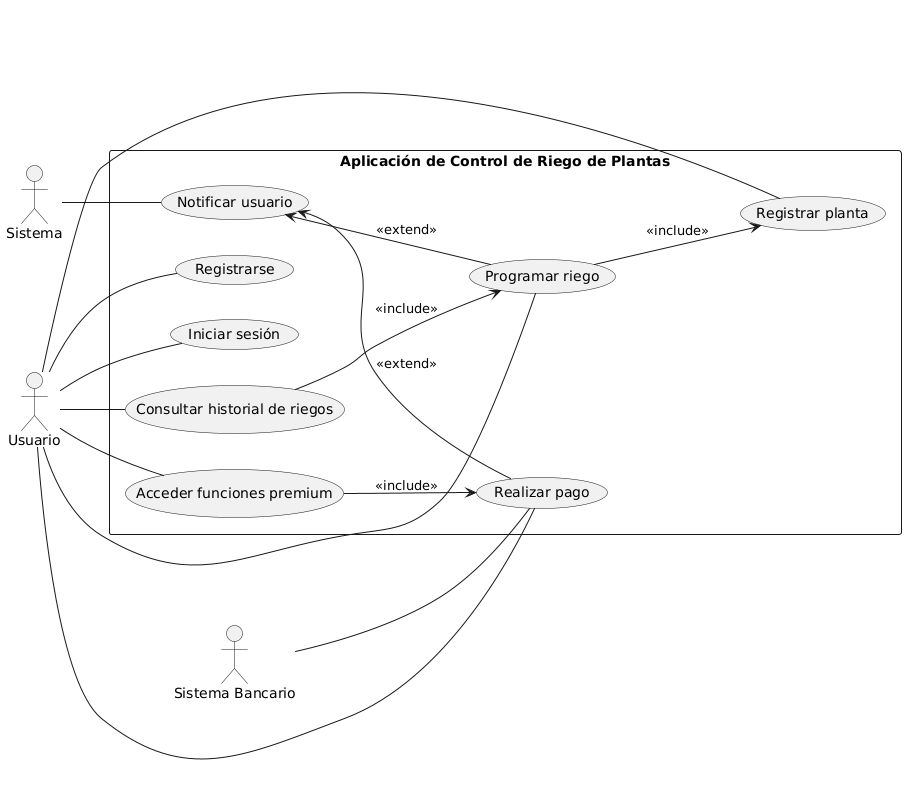

The diagram above was rendered by PlantUML. Its source (embedded in the PNG):
@startuml
left to right direction

actor "Usuario" as U
actor "Sistema" as SYS
actor "Sistema Bancario" as SB

rectangle "Aplicación de Control de Riego de Plantas" as ACRP {
  (Registrarse) as UC1
  (Iniciar sesión) as UC2
  (Registrar planta) as UC3
  (Programar riego) as UC4
  (Consultar historial de riegos) as UC5
  (Realizar pago) as UC6
  (Acceder funciones premium) as UC7
  (Notificar usuario) as UC8

  UC4 --> UC3 : <<include>>
  UC5 --> UC4 : <<include>>
  UC7 --> UC6 : <<include>>

  UC8 <-- UC6 : <<extend>>
  UC8 <-- UC4 : <<extend>>
}

U -- UC1
U -- UC2
U -- UC3
U -- UC4
U -- UC5
U -- UC6
U -- UC7

SYS -- UC8
SB -- UC6
@enduml